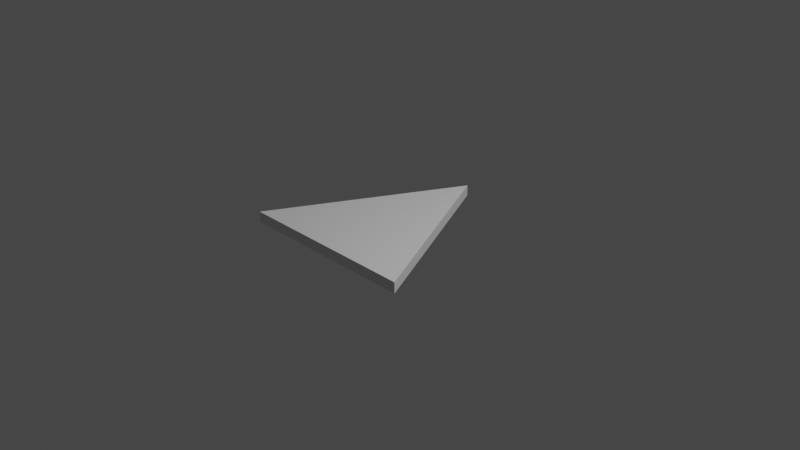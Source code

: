 # Source: JustATriangle.blend  (saved by Blender 3.0.42; exported with 4.5.12 LTS)
import bpy
from mathutils import Matrix  # noqa: F401  (used for matrix-valued properties, if any)

bpy.ops.wm.read_factory_settings(use_empty=True)
scene = bpy.context.scene
scene.name = 'Scene'

# ---- collections
col_collection = bpy.data.collections.new('Collection'); scene.collection.children.link(col_collection)

# ---- materials (node trees are filled in below, after node groups)
mat_material = bpy.data.materials.new('Material')
mat_material.alpha_threshold = 0.0
mat_material.use_transparent_shadow = False
mat_material.line_color = (0.0, 0.0, 0.0, 1.0)

# ---- material node trees
mat_material.use_nodes = True; mat_material.node_tree.nodes.clear()
_N = mat_material.node_tree.nodes; _L = mat_material.node_tree.links
n0 = _N.new('ShaderNodeOutputMaterial'); n0.name = 'Material Output'; n0.location = (300, 300)
n1 = _N.new('ShaderNodeBsdfPrincipled'); n1.name = 'Principled BSDF'; n1.location = (10, 300)
n1.distribution = 'GGX'
n1.subsurface_method = 'RANDOM_WALK_SKIN'
n1.inputs[2].default_value = 0.4
n1.inputs[3].default_value = 1.45
n1.inputs[27].default_value = (0.0, 0.0, 0.0, 1.0)
n1.inputs[28].default_value = 1.0
_L.new(n1.outputs[0], n0.inputs[0])
n0.is_active_output = True

# ---- world
world_world = bpy.data.worlds.new('World'); scene.world = world_world
world_world.use_nodes = True; world_world.node_tree.nodes.clear()
_N = world_world.node_tree.nodes; _L = world_world.node_tree.links
n0 = _N.new('ShaderNodeOutputWorld'); n0.name = 'World Output'; n0.location = (300, 300)
n1 = _N.new('ShaderNodeBackground'); n1.name = 'Background'; n1.location = (10, 300)
n1.inputs[0].default_value = (0.05088, 0.05088, 0.05088, 1.0)
_L.new(n1.outputs[0], n0.inputs[0])
n0.is_active_output = True
world_world.color = (0.05088, 0.05088, 0.05088)
world_world.use_sun_shadow = False
world_world.sun_shadow_jitter_overblur = 0.0

# ---- cameras
cam_camera = bpy.data.cameras.new('Camera')
cam_camera.clip_end = 100.0
cam_camera.ortho_scale = 7.314

# ---- lights
light_light = bpy.data.lights.new('Light', 'POINT')
light_light.transmission_factor = 0.0
light_light.energy = 1000.0
light_light.shadow_soft_size = 0.1
light_light.shadow_maximum_resolution = 0.006
light_light.use_absolute_resolution = True

# ---- meshes
me_cube = bpy.data.meshes.new('Cube')
me_cube.from_pydata([(0.0, 1.0, 1.0), (1.0, -1.0, 1.0), (1.0, -1.0, -1.0), (0.0, 1.0, -1.0), (-1.0, -1.0, 1.0), (-1.0, -1.0, -1.0)], [], [(0, 4, 1), (2, 1, 4, 5), (5, 4, 0, 3), (3, 2, 5), (3, 0, 1, 2)])
_uv = me_cube.uv_layers.new(name='UVMap')
_uv.uv.foreach_set('vector', [0.875, 0.5, 0.875, 0.75, 0.625, 0.75, 0.375, 0.75, 0.625, 0.75, 0.625, 1.0, 0.375, 1.0, 0.375, 0.0, 0.625, 0.0, 0.625, 0.25, 0.375, 0.25, 0.375, 0.5, 0.375, 0.75, 0.125, 0.75, 0.375, 0.5, 0.625, 0.5, 0.625, 0.75, 0.375, 0.75])
me_cube.materials.append(mat_material)
me_cube.use_remesh_preserve_volume = False
me_cube.use_remesh_preserve_attributes = False
me_cube.use_mirror_vertex_groups = False
me_cube.update()

# ---- objects
ob_triangle = bpy.data.objects.new('Triangle', me_cube)
ob_light = bpy.data.objects.new('Light', light_light)
ob_camera = bpy.data.objects.new('Camera', cam_camera)

# ---- transforms, parenting, visibility, modifiers, constraints
ob_triangle.location = (0.0, 0.0, 0.0)
ob_triangle.scale = (1.0, 1.0, 0.05872)
ob_triangle.lock_rotations_4d = False
ob_triangle.empty_display_type = 'ARROWS'
ob_triangle.lineart.crease_threshold = 0.0
ob_light.location = (4.076, 1.005, 5.904)
ob_light.rotation_euler = (0.6503, 0.05522, 1.866)
ob_light.lock_rotations_4d = False
ob_light.empty_display_type = 'ARROWS'
ob_light.color = (0.0, 0.0, 0.0, 0.0)
ob_light.lineart.crease_threshold = 0.0
ob_camera.location = (7.359, -6.926, 4.958)
ob_camera.rotation_euler = (1.109, 0.0, 0.8149)
ob_camera.lock_rotations_4d = False
ob_camera.empty_display_type = 'ARROWS'
ob_camera.color = (0.0, 0.0, 0.0, 0.0)
ob_camera.display_type = 'WIRE'
ob_camera.lineart.crease_threshold = 0.0

# ---- collection membership
col_collection.objects.link(ob_triangle)
col_collection.objects.link(ob_light)
col_collection.objects.link(ob_camera)

# ---- scene / render settings (as saved in the file)
scene.camera = ob_camera
scene.frame_start = 1; scene.frame_end = 250; scene.frame_set(1)
scene.render.engine = 'BLENDER_EEVEE_NEXT'
scene.cycles.sampling_pattern = 'TABULATED_SOBOL'
scene.cycles.use_light_tree = False
scene.view_settings.view_transform = 'Filmic'
bpy.context.view_layer.update()
